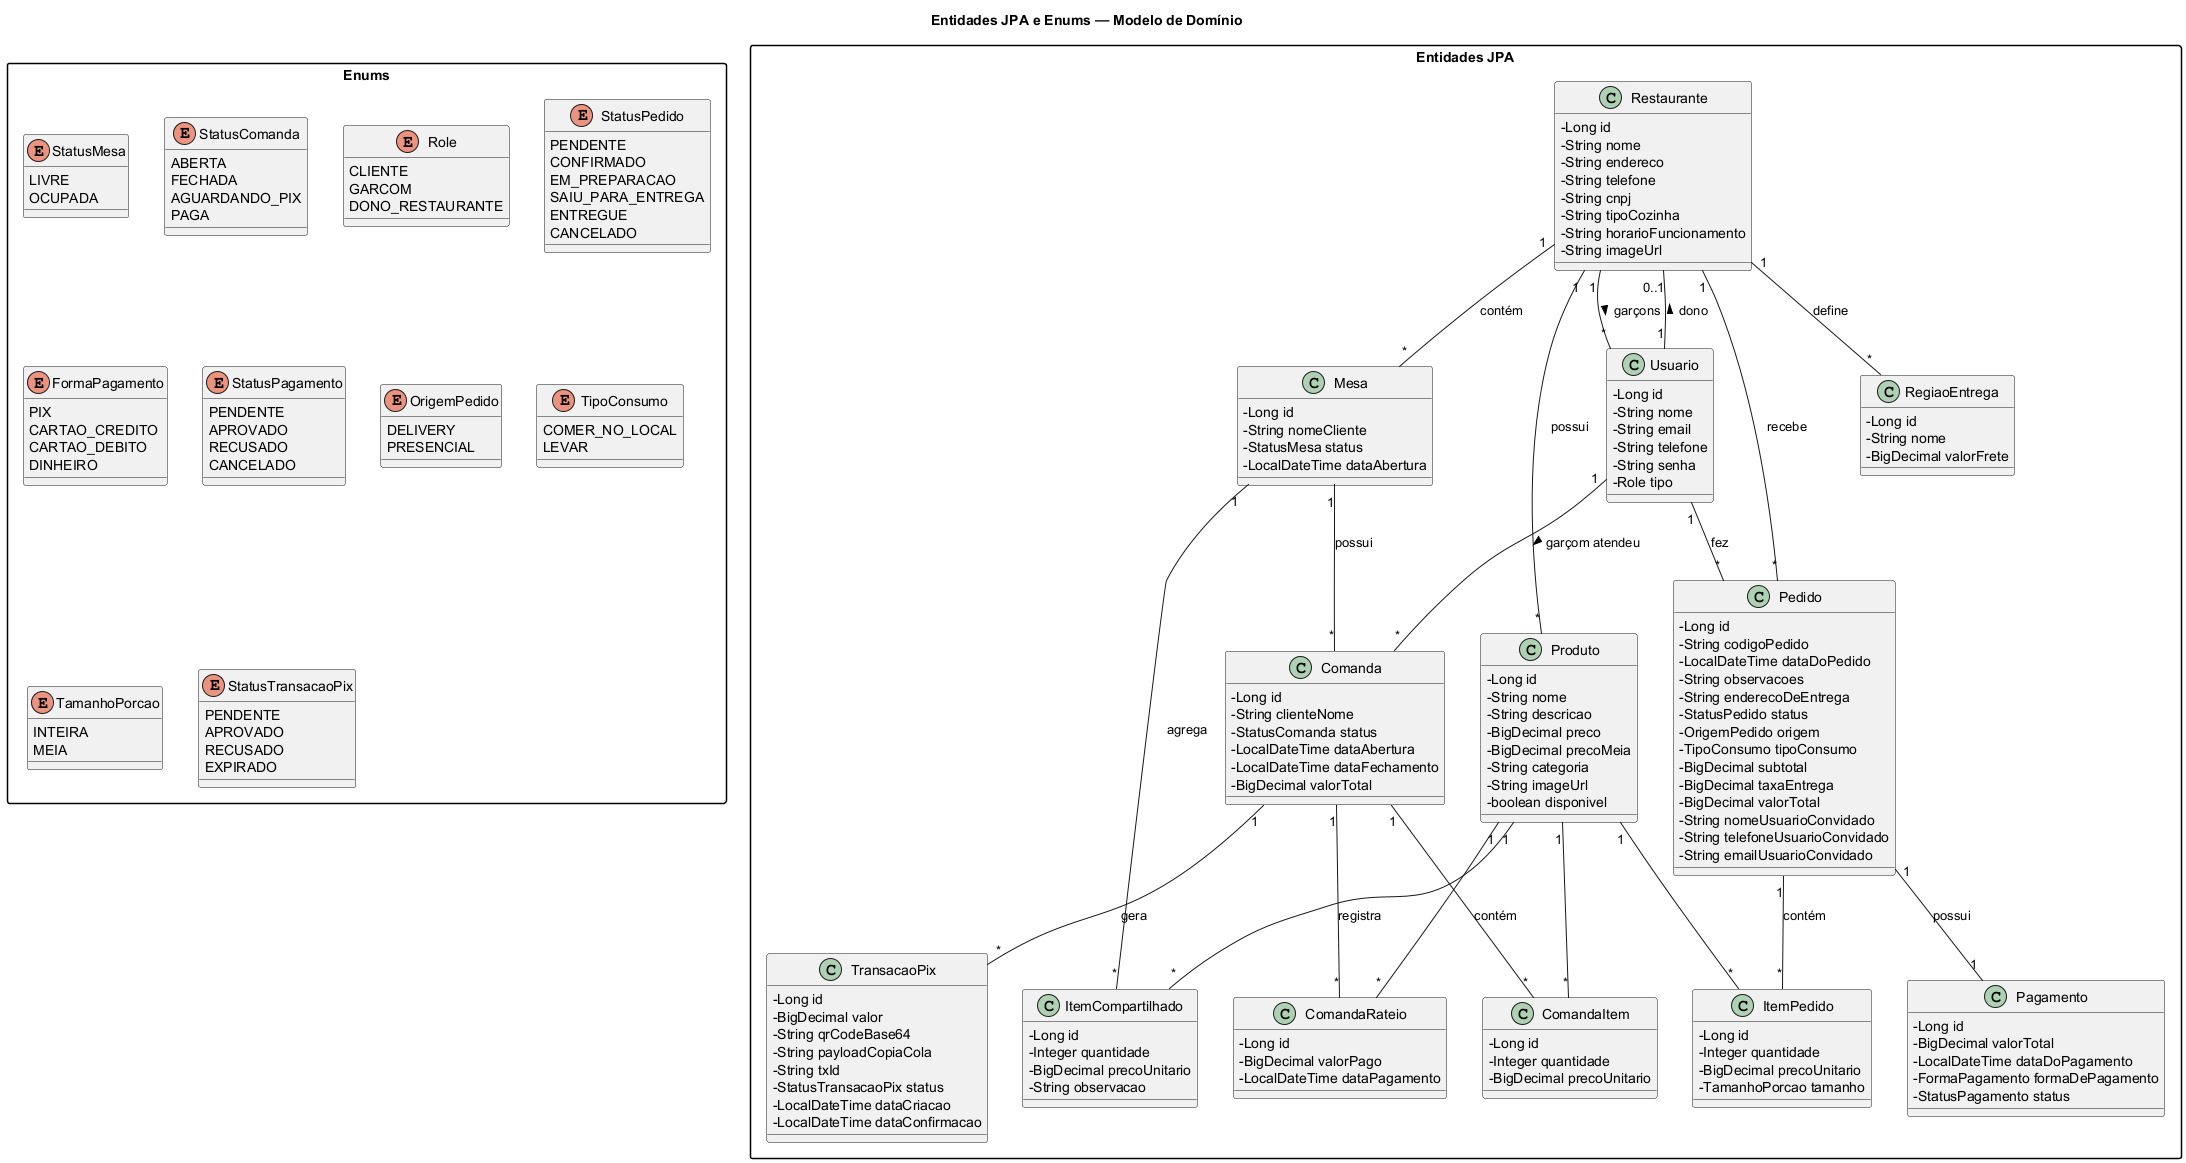

The diagram above was rendered by PlantUML. Its source (embedded in the PNG):
@startuml
skinparam classAttributeIconSize 0
skinparam packageStyle rectangle

title Entidades JPA e Enums — Modelo de Domínio

package "Entidades JPA" as MODELS {

  class Restaurante {
    - Long id
    - String nome
    - String endereco
    - String telefone
    - String cnpj
    - String tipoCozinha
    - String horarioFuncionamento
    - String imageUrl
  }

  class Mesa {
    - Long id
    - String nomeCliente
    - StatusMesa status
    - LocalDateTime dataAbertura
  }

  class Comanda {
    - Long id
    - String clienteNome
    - StatusComanda status
    - LocalDateTime dataAbertura
    - LocalDateTime dataFechamento
    - BigDecimal valorTotal
  }

  class ComandaItem {
    - Long id
    - Integer quantidade
    - BigDecimal precoUnitario
  }

  class ComandaRateio {
    - Long id
    - BigDecimal valorPago
    - LocalDateTime dataPagamento
  }

  class ItemCompartilhado {
    - Long id
    - Integer quantidade
    - BigDecimal precoUnitario
    - String observacao
  }

  class Produto {
    - Long id
    - String nome
    - String descricao
    - BigDecimal preco
    - BigDecimal precoMeia
    - String categoria
    - String imageUrl
    - boolean disponivel
  }

  class Usuario {
    - Long id
    - String nome
    - String email
    - String telefone
    - String senha
    - Role tipo
  }

  class Pedido {
    - Long id
    - String codigoPedido
    - LocalDateTime dataDoPedido
    - String observacoes
    - String enderecoDeEntrega
    - StatusPedido status
    - OrigemPedido origem
    - TipoConsumo tipoConsumo
    - BigDecimal subtotal
    - BigDecimal taxaEntrega
    - BigDecimal valorTotal
    - String nomeUsuarioConvidado
    - String telefoneUsuarioConvidado
    - String emailUsuarioConvidado
  }

  class ItemPedido {
    - Long id
    - Integer quantidade
    - BigDecimal precoUnitario
    - TamanhoPorcao tamanho
  }

  class Pagamento {
    - Long id
    - BigDecimal valorTotal
    - LocalDateTime dataDoPagamento
    - FormaPagamento formaDePagamento
    - StatusPagamento status
  }

  class TransacaoPix {
    - Long id
    - BigDecimal valor
    - String qrCodeBase64
    - String payloadCopiaCola
    - String txId
    - StatusTransacaoPix status
    - LocalDateTime dataCriacao
    - LocalDateTime dataConfirmacao
  }

  class RegiaoEntrega {
    - Long id
    - String nome
    - BigDecimal valorFrete
  }
}

package "Enums" as ENUMS {
  enum StatusMesa {
    LIVRE
    OCUPADA
  }

  enum StatusComanda {
    ABERTA
    FECHADA
    AGUARDANDO_PIX
    PAGA
  }

  enum Role {
    CLIENTE
    GARCOM
    DONO_RESTAURANTE
  }

  enum StatusPedido {
    PENDENTE
    CONFIRMADO
    EM_PREPARACAO
    SAIU_PARA_ENTREGA
    ENTREGUE
    CANCELADO
  }

  enum FormaPagamento {
    PIX
    CARTAO_CREDITO
    CARTAO_DEBITO
    DINHEIRO
  }

  enum StatusPagamento {
    PENDENTE
    APROVADO
    RECUSADO
    CANCELADO
  }

  enum OrigemPedido {
    DELIVERY
    PRESENCIAL
  }

  enum TipoConsumo {
    COMER_NO_LOCAL
    LEVAR
  }

  enum TamanhoPorcao {
    INTEIRA
    MEIA
  }

  enum StatusTransacaoPix {
    PENDENTE
    APROVADO
    RECUSADO
    EXPIRADO
  }
}

' ========== Relationships ==========

Restaurante "1" -- "*" Produto : possui
Restaurante "1" -- "*" Mesa : contém
Restaurante "1" -- "*" Pedido : recebe
Restaurante "1" -- "*" RegiaoEntrega : define
Restaurante "1" -- "*" Usuario : > garçons
Usuario "1" -- "0..1" Restaurante : > dono

Mesa "1" -- "*" ItemCompartilhado : agrega
Mesa "1" -- "*" Comanda : possui

Comanda "1" -- "*" ComandaItem : contém
Comanda "1" -- "*" ComandaRateio : registra
Comanda "1" -- "*" TransacaoPix : gera

Usuario "1" -- "*" Comanda : > garçom atendeu

Produto "1" -- "*" ComandaItem
Produto "1" -- "*" ComandaRateio
Produto "1" -- "*" ItemCompartilhado
Produto "1" -- "*" ItemPedido

Pedido "1" -- "1" Pagamento : possui
Pedido "1" -- "*" ItemPedido : contém
Usuario "1" -- "*" Pedido : fez

@enduml